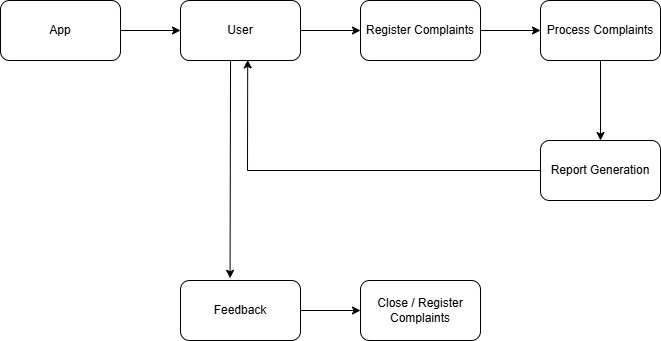

The diagram above was exported from draw.io. Its source (the exported page's mxGraphModel, read from the mxfile embedded in the PNG):
<mxGraphModel dx="1042" dy="562" grid="1" gridSize="10" guides="1" tooltips="1" connect="1" arrows="1" fold="1" page="1" pageScale="1" pageWidth="850" pageHeight="1100" math="0" shadow="0">
  <root>
    <mxCell id="0" />
    <mxCell id="1" parent="0" />
    <mxCell id="m7IHn_04cCHKHOV-wfPA-1" parent="1" style="rounded=1;whiteSpace=wrap;html=1;" value="App" vertex="1">
      <mxGeometry height="60" width="120" x="90" y="40" as="geometry" />
    </mxCell>
    <mxCell id="m7IHn_04cCHKHOV-wfPA-2" parent="1" style="rounded=1;whiteSpace=wrap;html=1;" value="User" vertex="1">
      <mxGeometry height="60" width="120" x="270" y="40" as="geometry" />
    </mxCell>
    <mxCell id="m7IHn_04cCHKHOV-wfPA-3" parent="1" style="rounded=1;whiteSpace=wrap;html=1;" value="Register Complaints" vertex="1">
      <mxGeometry height="60" width="120" x="450" y="40" as="geometry" />
    </mxCell>
    <mxCell id="m7IHn_04cCHKHOV-wfPA-4" parent="1" style="rounded=1;whiteSpace=wrap;html=1;" value="Process Complaints" vertex="1">
      <mxGeometry height="60" width="120" x="630" y="40" as="geometry" />
    </mxCell>
    <mxCell id="m7IHn_04cCHKHOV-wfPA-5" parent="1" style="rounded=1;whiteSpace=wrap;html=1;" value="Report Generation" vertex="1">
      <mxGeometry height="60" width="120" x="630" y="180" as="geometry" />
    </mxCell>
    <mxCell id="m7IHn_04cCHKHOV-wfPA-6" parent="1" style="rounded=1;whiteSpace=wrap;html=1;" value="Close / Register Complaints" vertex="1">
      <mxGeometry height="60" width="120" x="450" y="320" as="geometry" />
    </mxCell>
    <mxCell id="m7IHn_04cCHKHOV-wfPA-7" parent="1" style="rounded=1;whiteSpace=wrap;html=1;" value="Feedback" vertex="1">
      <mxGeometry height="60" width="120" x="270" y="320" as="geometry" />
    </mxCell>
    <mxCell id="m7IHn_04cCHKHOV-wfPA-8" edge="1" parent="1" style="endArrow=classic;html=1;rounded=0;entryX=0;entryY=0.5;entryDx=0;entryDy=0;" target="m7IHn_04cCHKHOV-wfPA-2" value="">
      <mxGeometry height="50" relative="1" width="50" as="geometry">
        <mxPoint x="210" y="70" as="sourcePoint" />
        <mxPoint x="260" y="20" as="targetPoint" />
      </mxGeometry>
    </mxCell>
    <mxCell id="m7IHn_04cCHKHOV-wfPA-9" edge="1" parent="1" style="endArrow=classic;html=1;rounded=0;entryX=0;entryY=0.5;entryDx=0;entryDy=0;" target="m7IHn_04cCHKHOV-wfPA-3" value="">
      <mxGeometry height="50" relative="1" width="50" as="geometry">
        <mxPoint x="390" y="70" as="sourcePoint" />
        <mxPoint x="440" y="20" as="targetPoint" />
      </mxGeometry>
    </mxCell>
    <mxCell id="m7IHn_04cCHKHOV-wfPA-10" edge="1" parent="1" style="endArrow=classic;html=1;rounded=0;entryX=0;entryY=0.5;entryDx=0;entryDy=0;" target="m7IHn_04cCHKHOV-wfPA-4" value="">
      <mxGeometry height="50" relative="1" width="50" as="geometry">
        <mxPoint x="570" y="70" as="sourcePoint" />
        <mxPoint x="620" y="20" as="targetPoint" />
      </mxGeometry>
    </mxCell>
    <mxCell id="m7IHn_04cCHKHOV-wfPA-11" edge="1" parent="1" style="endArrow=classic;html=1;rounded=0;entryX=0.5;entryY=0;entryDx=0;entryDy=0;" target="m7IHn_04cCHKHOV-wfPA-5" value="">
      <mxGeometry height="50" relative="1" width="50" as="geometry">
        <mxPoint x="690" y="100" as="sourcePoint" />
        <mxPoint x="740" y="50" as="targetPoint" />
      </mxGeometry>
    </mxCell>
    <mxCell id="m7IHn_04cCHKHOV-wfPA-12" edge="1" parent="1" source="m7IHn_04cCHKHOV-wfPA-5" style="endArrow=classic;html=1;rounded=0;exitX=0;exitY=0.5;exitDx=0;exitDy=0;entryX=0.56;entryY=0.99;entryDx=0;entryDy=0;entryPerimeter=0;" target="m7IHn_04cCHKHOV-wfPA-2" value="">
      <mxGeometry height="50" relative="1" width="50" as="geometry">
        <Array as="points">
          <mxPoint x="337" y="210" />
        </Array>
        <mxPoint x="350" y="230" as="sourcePoint" />
        <mxPoint x="320" y="210" as="targetPoint" />
      </mxGeometry>
    </mxCell>
    <mxCell id="m7IHn_04cCHKHOV-wfPA-13" edge="1" parent="1" source="m7IHn_04cCHKHOV-wfPA-2" style="endArrow=classic;html=1;rounded=0;exitX=0.417;exitY=1;exitDx=0;exitDy=0;exitPerimeter=0;entryX=0.413;entryY=-0.037;entryDx=0;entryDy=0;entryPerimeter=0;" target="m7IHn_04cCHKHOV-wfPA-7" value="">
      <mxGeometry height="50" relative="1" width="50" as="geometry">
        <mxPoint x="400" y="320" as="sourcePoint" />
        <mxPoint x="450" y="270" as="targetPoint" />
      </mxGeometry>
    </mxCell>
    <mxCell id="m7IHn_04cCHKHOV-wfPA-14" edge="1" parent="1" source="m7IHn_04cCHKHOV-wfPA-7" style="endArrow=classic;html=1;rounded=0;exitX=1;exitY=0.5;exitDx=0;exitDy=0;entryX=0;entryY=0.5;entryDx=0;entryDy=0;" target="m7IHn_04cCHKHOV-wfPA-6" value="">
      <mxGeometry height="50" relative="1" width="50" as="geometry">
        <mxPoint x="400" y="320" as="sourcePoint" />
        <mxPoint x="450" y="270" as="targetPoint" />
      </mxGeometry>
    </mxCell>
  </root>
</mxGraphModel>